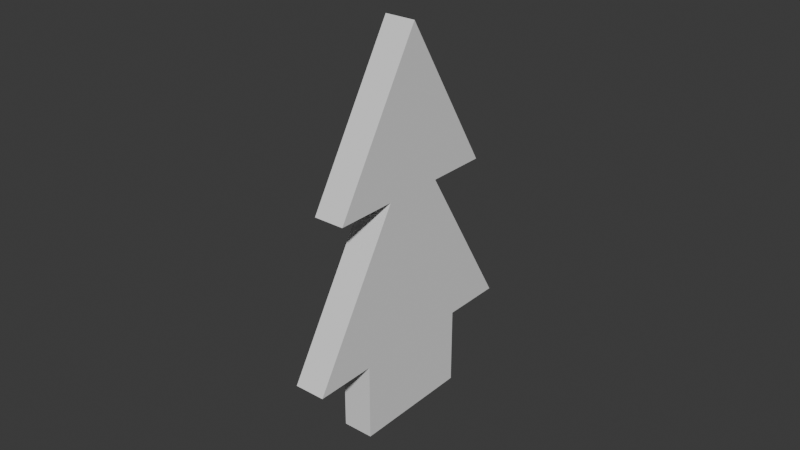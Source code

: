 # Source: spruce_sapling_car.blend  (saved by Blender 4.0.36; exported with 4.5.12 LTS)
import bpy
from mathutils import Matrix  # noqa: F401  (used for matrix-valued properties, if any)

bpy.ops.wm.read_factory_settings(use_empty=True)
scene = bpy.context.scene
scene.name = 'Scene'

# ---- collections
col_collection = bpy.data.collections.new('Collection'); scene.collection.children.link(col_collection)

# ---- world
world_world = bpy.data.worlds.new('World'); scene.world = world_world
world_world.use_nodes = True; world_world.node_tree.nodes.clear()
_N = world_world.node_tree.nodes; _L = world_world.node_tree.links
n0 = _N.new('ShaderNodeOutputWorld'); n0.name = 'World Output'; n0.location = (300, 300)
n1 = _N.new('ShaderNodeBackground'); n1.name = 'Background'; n1.location = (10, 300)
n1.inputs[0].default_value = (0.05088, 0.05088, 0.05088, 1.0)
_L.new(n1.outputs[0], n0.inputs[0])
n0.is_active_output = True
world_world.color = (0.05088, 0.05088, 0.05088)
world_world.use_sun_shadow = False
world_world.sun_shadow_jitter_overblur = 0.0

# ---- meshes
me_plane = bpy.data.meshes.new('Plane')
me_plane.from_pydata([(-0.3, 0.0, 3.06e-08), (0.2, 0.3, 5.245e-08), (0.2, 0.1, 5.245e-08), (0.2, -0.3, 5.245e-08), (0.2, -0.1, 5.245e-08), (0.7, 0.4, 7.431e-08), (0.7, -0.4, 7.431e-08), (0.7, 0.2, 7.431e-08), (0.7, -0.2, 7.431e-08), (0.95, 0.2, 8.524e-08), (0.95, -0.2, 8.524e-08), (-0.3, 0.0, 0.1), (0.2, 0.3, 0.1), (0.2, 0.1, 0.1), (0.2, -0.3, 0.1), (0.2, -0.1, 0.1), (0.7, 0.4, 0.1), (0.7, -0.4, 0.1), (0.7, 0.2, 0.1), (0.7, -0.2, 0.1), (0.95, 0.2, 0.1), (0.95, -0.2, 0.1)], [], [(9, 7, 8, 10), (5, 6, 4, 2), (0, 1, 3), (20, 21, 19, 18), (16, 13, 15, 17), (11, 14, 12), (5, 2, 13, 16), (2, 4, 15, 13), (4, 6, 17, 15), (6, 5, 16, 17), (7, 5, 16, 18), (3, 1, 12, 14), (6, 8, 19, 17), (3, 4, 15, 14), (7, 9, 20, 18), (1, 0, 11, 12), (10, 8, 19, 21), (0, 3, 14, 11), (9, 10, 21, 20), (2, 1, 12, 13), (8, 7, 18, 19)])
_uv = me_plane.uv_layers.new(name='UVMap')
_uv.uv.foreach_set('vector', [0.0, 0.0, 0.0, 0.0, 0.0, 0.0, 0.0, 0.0, 0.0, 0.0, 0.0, 0.0, 0.0, 0.0, 0.0, 0.0, 0.0, 0.0, 0.0, 0.0, 0.0, 0.0, 0.0, 0.0, 0.0, 0.0, 0.0, 0.0, 0.0, 0.0, 0.0, 0.0, 0.0, 0.0, 0.0, 0.0, 0.0, 0.0, 0.0, 0.0, 0.0, 0.0, 0.0, 0.0, 0.0, 0.0, 0.0, 0.0, 0.0, 0.0, 0.0, 0.0, 0.0, 0.0, 0.0, 0.0, 0.0, 0.0, 0.0, 0.0, 0.0, 0.0, 0.0, 0.0, 0.0, 0.0, 0.0, 0.0, 0.0, 0.0, 0.0, 0.0, 0.0, 0.0, 0.0, 0.0, 0.0, 0.0, 0.0, 0.0, 0.0, 0.0, 0.0, 0.0, 0.0, 0.0, 0.0, 0.0, 0.0, 0.0, 0.0, 0.0, 0.0, 0.0, 0.0, 0.0, 0.0, 0.0, 0.0, 0.0, 0.0, 0.0, 0.0, 0.0, 0.0, 0.0, 0.0, 0.0, 0.0, 0.0, 0.0, 0.0, 0.0, 0.0, 0.0, 0.0, 0.0, 0.0, 0.0, 0.0, 0.0, 0.0, 0.0, 0.0, 0.0, 0.0, 0.0, 0.0, 0.0, 0.0, 0.0, 0.0, 0.0, 0.0, 0.0, 0.0, 0.0, 0.0, 0.0, 0.0, 0.0, 0.0, 0.0, 0.0, 0.0, 0.0, 0.0, 0.0, 0.0, 0.0, 0.0, 0.0, 0.0, 0.0, 0.0, 0.0, 0.0, 0.0, 0.0, 0.0, 0.0, 0.0, 0.0, 0.0])
me_plane.update()

# ---- objects
ob_plane = bpy.data.objects.new('Plane', me_plane)

# ---- transforms, parenting, visibility, modifiers, constraints
ob_plane.location = (0.0, 0.0, 0.1)
ob_plane.rotation_euler = (0.0, 1.571, 0.0)
ob_plane.scale = (0.1, 0.1, 0.1)

# ---- collection membership
col_collection.objects.link(ob_plane)

# ---- scene / render settings (as saved in the file)
scene.frame_start = 1; scene.frame_end = 250; scene.frame_set(1)
scene.render.engine = 'BLENDER_EEVEE_NEXT'
scene.cycles.sampling_pattern = 'TABULATED_SOBOL'
bpy.context.view_layer.update()

# ---- added for rendering (the .blend has no active camera and no usable light): camera, sun
cam_auto = bpy.data.cameras.new('AutoCamera')
cam_auto.lens = 50.0
cam_auto.sensor_width = 36.0
cam_auto.clip_end = 1000.0
ob_auto_camera = bpy.data.objects.new('AutoCamera', cam_auto)
scene.collection.objects.link(ob_auto_camera)
ob_auto_camera.location = (0.190045, -0.222054, 0.215536)
ob_auto_camera.rotation_euler = (1.09748, -7.21219e-08, 0.694738)
scene.camera = ob_auto_camera
light_auto_sun = bpy.data.lights.new('AutoSun', 'SUN')
light_auto_sun.energy = 3.0
light_auto_sun.angle = 0.0523599
ob_auto_sun = bpy.data.objects.new('AutoSun', light_auto_sun)
scene.collection.objects.link(ob_auto_sun)
ob_auto_sun.rotation_euler = (0.872665, 0.174533, 0.523599)
bpy.context.view_layer.update()

